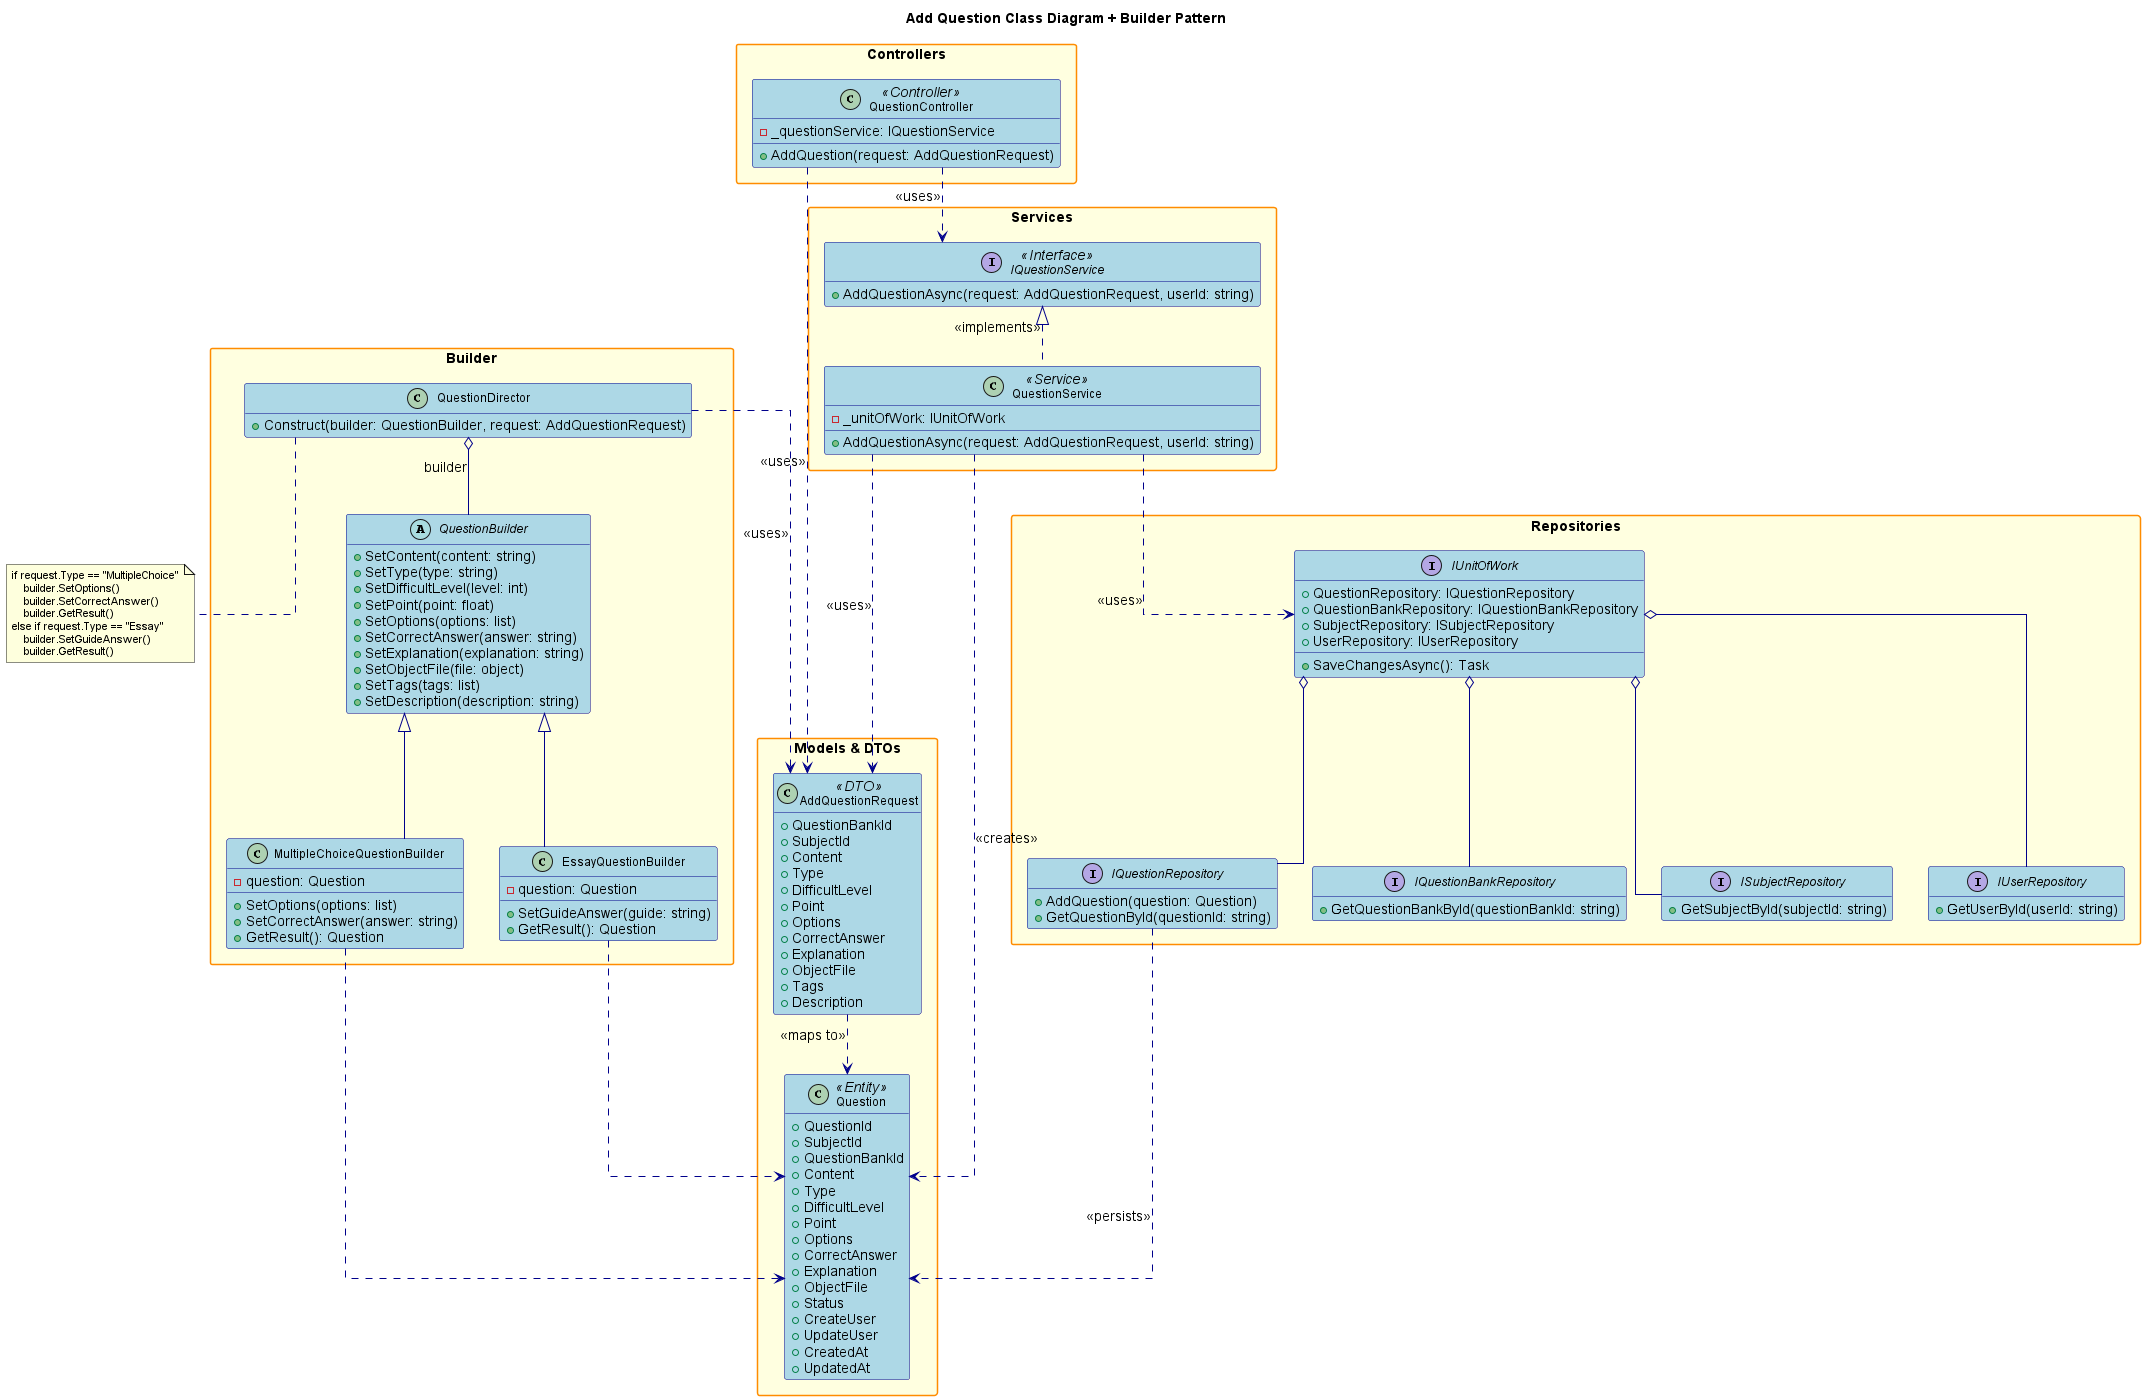

The diagram above was rendered by PlantUML. Its source (embedded in the PNG):
@startuml
'Add Question Class Diagram + Builder Pattern

hide empty members
skinparam packageStyle rectangle
skinparam linetype ortho
skinparam defaultFontSize 14
skinparam defaultFontName Arial
skinparam classFontSize 12
skinparam classFontName Arial
skinparam noteFontSize 11
skinparam noteFontName Arial

skinparam class {
    BackgroundColor LightBlue
    BorderColor DarkBlue
    ArrowColor DarkBlue
    FontSize 12
}

skinparam package {
    BackgroundColor LightYellow
    BorderColor DarkOrange
    FontSize 14
    FontStyle bold
}
skinparam interface {
    BackgroundColor LightGreen
    BorderColor DarkGreen
    FontSize 12
}

title Add Question Class Diagram + Builder Pattern

package "Controllers" {
    class QuestionController <<Controller>> {
        - _questionService: IQuestionService
        + AddQuestion(request: AddQuestionRequest)
    }
}

package "Services" {
    interface IQuestionService <<Interface>> {
        + AddQuestionAsync(request: AddQuestionRequest, userId: string)
    }
    class QuestionService <<Service>> {
        - _unitOfWork: IUnitOfWork
        + AddQuestionAsync(request: AddQuestionRequest, userId: string)
    }
}

package "Repositories" {
    interface IUnitOfWork {
        + QuestionRepository: IQuestionRepository
        + QuestionBankRepository: IQuestionBankRepository
        + SubjectRepository: ISubjectRepository
        + UserRepository: IUserRepository
        + SaveChangesAsync(): Task
    }

    interface IQuestionRepository {
        + AddQuestion(question: Question)
        + GetQuestionById(questionId: string)
    }
    interface IQuestionBankRepository {
        + GetQuestionBankById(questionBankId: string)
    }
    interface ISubjectRepository {
        + GetSubjectById(subjectId: string)
    }
    interface IUserRepository {
        + GetUserById(userId: string)
    }
}

package "Models & DTOs" {
    class AddQuestionRequest <<DTO>> {
        + QuestionBankId
        + SubjectId
        + Content
        + Type
        + DifficultLevel
        + Point
        + Options
        + CorrectAnswer
        + Explanation
        + ObjectFile
        + Tags
        + Description
    }
    class Question <<Entity>> {
        + QuestionId
        + SubjectId
        + QuestionBankId
        + Content
        + Type
        + DifficultLevel
        + Point
        + Options
        + CorrectAnswer
        + Explanation
        + ObjectFile
        + Status
        + CreateUser
        + UpdateUser
        + CreatedAt
        + UpdatedAt
    }
}

package "Builder" {
    class QuestionDirector {
        +Construct(builder: QuestionBuilder, request: AddQuestionRequest)
    }
    abstract class QuestionBuilder {
        +SetContent(content: string)
        +SetType(type: string)
        +SetDifficultLevel(level: int)
        +SetPoint(point: float)
        +SetOptions(options: list)
        +SetCorrectAnswer(answer: string)
        +SetExplanation(explanation: string)
        +SetObjectFile(file: object)
        +SetTags(tags: list)
        +SetDescription(description: string)
    }
    class MultipleChoiceQuestionBuilder {
        +SetOptions(options: list)
        +SetCorrectAnswer(answer: string)
        +GetResult(): Question
        - question: Question
    }
    class EssayQuestionBuilder {
        +SetGuideAnswer(guide: string)
        +GetResult(): Question
        - question: Question
    }
}

' Relationships
QuestionController ..> IQuestionService : <<uses>>
QuestionController ..> AddQuestionRequest : <<uses>>
IQuestionService <|.. QuestionService : <<implements>>
QuestionService ..> IUnitOfWork : <<uses>>
QuestionService ..> AddQuestionRequest : <<uses>>
QuestionService ..> Question : <<creates>>
IQuestionRepository ..> Question : <<persists>>
AddQuestionRequest ..> Question : <<maps to>>

' IUnitOfWork contains Repositories
IUnitOfWork o-- IQuestionRepository
IUnitOfWork o-- IQuestionBankRepository
IUnitOfWork o-- ISubjectRepository
IUnitOfWork o-- IUserRepository

' Builder pattern relationships
QuestionDirector o-- QuestionBuilder : builder
QuestionBuilder <|-- MultipleChoiceQuestionBuilder
QuestionBuilder <|-- EssayQuestionBuilder
MultipleChoiceQuestionBuilder ..> Question
EssayQuestionBuilder ..> Question
QuestionDirector ..> AddQuestionRequest : <<uses>>

note bottom of QuestionDirector
if request.Type == "MultipleChoice"
    builder.SetOptions()
    builder.SetCorrectAnswer()
    builder.GetResult()
else if request.Type == "Essay"
    builder.SetGuideAnswer()
    builder.GetResult()
end note

@enduml